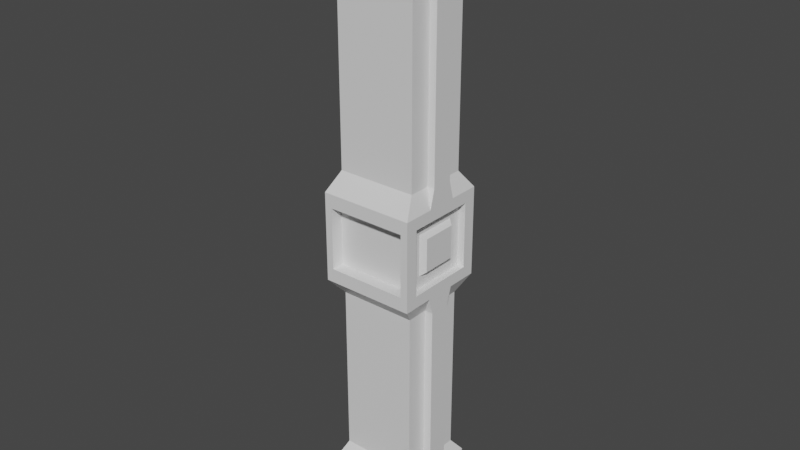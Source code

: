 # Source: column.blend  (saved by Blender 2.83.18; exported with 4.5.12 LTS)
import bpy
from mathutils import Matrix  # noqa: F401  (used for matrix-valued properties, if any)

bpy.ops.wm.read_factory_settings(use_empty=True)
scene = bpy.context.scene
scene.name = 'Scene'

# ---- collections
col_collection = bpy.data.collections.new('Collection'); scene.collection.children.link(col_collection)

# ---- materials (node trees are filled in below, after node groups)
mat_material = bpy.data.materials.new('Material')
mat_material.alpha_threshold = 0.0
mat_material.use_transparent_shadow = False
mat_material.line_color = (0.0, 0.0, 0.0, 1.0)

# ---- material node trees
mat_material.use_nodes = True; mat_material.node_tree.nodes.clear()
_N = mat_material.node_tree.nodes; _L = mat_material.node_tree.links
n0 = _N.new('ShaderNodeOutputMaterial'); n0.name = 'Material Output'; n0.location = (300, 300)
n1 = _N.new('ShaderNodeBsdfPrincipled'); n1.name = 'Principled BSDF'; n1.location = (10, 300)
n1.distribution = 'GGX'
n1.subsurface_method = 'BURLEY'
n1.inputs[2].default_value = 0.4
n1.inputs[3].default_value = 1.45
n1.inputs[27].default_value = (0.0, 0.0, 0.0, 1.0)
n1.inputs[28].default_value = 1.0
_L.new(n1.outputs[0], n0.inputs[0])
n0.is_active_output = True

# ---- world
world_world = bpy.data.worlds.new('World'); scene.world = world_world
world_world.use_nodes = True; world_world.node_tree.nodes.clear()
_N = world_world.node_tree.nodes; _L = world_world.node_tree.links
n0 = _N.new('ShaderNodeOutputWorld'); n0.name = 'World Output'; n0.location = (300, 300)
n1 = _N.new('ShaderNodeBackground'); n1.name = 'Background'; n1.location = (10, 300)
n1.inputs[0].default_value = (0.05088, 0.05088, 0.05088, 1.0)
_L.new(n1.outputs[0], n0.inputs[0])
n0.is_active_output = True
world_world.color = (0.05088, 0.05088, 0.05088)
world_world.use_sun_shadow = False
world_world.sun_shadow_jitter_overblur = 0.0

# ---- meshes
me_cube = bpy.data.meshes.new('Cube')
me_cube.from_pydata([(0.5, 0.5, -0.5), (0.5, 0.5, -1.0), (0.5, -0.5, -0.5), (0.5, -0.5, -1.0), (0.0, 0.5, -0.5), (0.0, 0.5, -1.0), (0.0, -0.5, -0.5), (0.0, -0.5, -1.0), (0.4338, -0.3675, -0.3343), (0.0, -0.3675, -0.3343), (0.4338, 0.3675, -0.3343), (0.0, 0.3675, -0.3343), (0.4338, -0.3675, 1.601), (0.0, -0.3675, 1.601), (0.4338, 0.3675, 1.601), (0.0, 0.3675, 1.601), (0.5283, -0.5277, 1.788), (0.0, -0.5277, 1.788), (0.5283, 0.5277, 1.788), (0.5283, -0.5277, 2.787), (0.0, -0.5277, 2.787), (0.5283, 0.5277, 2.787), (0.0, 0.5277, 2.787), (0.5279, -0.4973, 5.437), (0.4465, -0.3644, 5.278), (0.0, -0.3644, 5.278), (0.4465, 0.3644, 5.278), (0.0, 0.3644, 5.278), (0.0, 0.3644, 2.995), (0.0, -0.4973, 5.437), (0.4465, 0.3644, 2.995), (0.0, -0.3644, 2.995), (0.4465, -0.3644, 2.995), (0.5279, 0.4973, 5.437), (0.0, 0.4973, 5.775), (0.5279, 0.4973, 5.775), (0.0, -0.4973, 5.775), (0.5279, -0.4973, 5.775), (0.0, 0.4973, 5.437), (0.0, 0.3675, -0.3343), (0.4338, 0.3675, 1.601), (0.0, 0.3675, 1.601), (0.5283, 0.5277, 2.787), (0.0, 0.5277, 2.787), (0.0, 0.3644, 2.995), (0.0, 0.5277, 1.788), (0.5283, -0.5277, 1.788), (0.0, -0.5277, 1.788), (0.5283, 0.5277, 1.788), (0.5283, -0.5277, 2.787), (0.0, -0.5277, 2.787), (0.5283, 0.5277, 2.787), (0.5283, 0.5277, 2.787), (0.0, 0.5277, 2.787), (0.0, 0.5277, 1.788), (0.5283, 0.3873, 1.921), (0.5283, -0.3873, 1.921), (0.5283, -0.3873, 2.654), (0.5283, 0.3873, 2.654), (0.4476, 0.3873, 1.921), (0.4476, -0.3873, 1.921), (0.4476, -0.3873, 2.654), (0.4476, 0.3873, 2.654), (0.4471, -0.5277, 1.942), (0.0, -0.5277, 1.942), (0.4471, -0.5277, 2.634), (0.0, -0.5277, 2.634), (0.4471, 0.5277, 2.634), (0.0, 0.5277, 2.634), (0.0, 0.5277, 1.942), (0.4471, 0.5277, 1.942), (0.4471, -0.3873, 1.942), (0.0, -0.3873, 1.942), (0.4471, -0.3873, 2.634), (0.0, -0.3873, 2.634), (0.4471, 0.4212, 2.634), (0.0, 0.4212, 2.634), (0.0, 0.4212, 1.942), (0.4471, 0.4212, 1.942), (0.4465, -0.1215, 5.278), (0.4465, 0.1215, 5.278), (0.4465, -0.1215, 2.995), (0.4465, 0.1215, 2.995), (0.5279, -0.1658, 5.437), (0.5279, 0.1658, 5.437), (0.5283, -0.1759, 2.787), (0.5283, 0.1759, 2.787), (0.4465, -0.1215, 2.995), (0.4465, 0.1215, 2.995), (0.5283, -0.1759, 2.787), (0.5283, 0.1759, 2.787), (0.5283, -0.1215, 5.278), (0.5283, 0.1215, 5.278), (0.5283, -0.1215, 2.995), (0.5283, 0.1215, 2.995), (0.5, 0.1667, -0.5), (0.5, -0.1667, -0.5), (0.4338, 0.1225, -0.3343), (0.4338, -0.1225, -0.3343), (0.4338, 0.1225, 1.601), (0.4338, -0.1225, 1.601), (0.5283, 0.1759, 1.788), (0.5283, -0.1759, 1.788), (0.4338, 0.1225, -0.3343), (0.4338, -0.1225, -0.3343), (0.4338, 0.1225, 1.601), (0.4338, -0.1225, 1.601), (0.5283, 0.1225, -0.3343), (0.5283, -0.1225, -0.3343), (0.5283, 0.1225, 1.601), (0.5283, -0.1225, 1.601), (0.4476, 0.2438, 2.057), (0.4476, -0.2438, 2.057), (0.4476, -0.2438, 2.518), (0.4476, 0.2438, 2.518), (0.5052, 0.1952, 2.103), (0.5052, -0.1952, 2.103), (0.5052, -0.1952, 2.472), (0.5052, 0.1952, 2.472), (0.5279, -0.4973, 5.775), (0.0, -0.4973, 5.775), (0.5279, 0.4973, 5.775), (0.0, 0.4973, 5.775), (0.4303, -0.3844, 5.775), (0.0, -0.3844, 5.775), (0.4303, 0.3844, 5.775), (0.0, 0.3844, 5.775), (0.468, -0.3844, 5.705), (0.0, -0.3844, 5.705), (0.468, 0.3844, 5.705), (0.0, 0.3844, 5.705)], [], [(6, 2, 8, 9), (3, 2, 6, 7), (5, 1, 3, 7), (1, 0, 95, 96, 2, 3), (5, 4, 0, 1), (10, 11, 15, 14), (95, 0, 10, 97), (0, 4, 11, 10), (97, 10, 14, 99), (9, 8, 12, 13), (20, 19, 32, 31), (40, 48, 101, 99), (13, 12, 16, 17), (82, 30, 26, 80), (43, 42, 52, 53), (17, 16, 46, 47), (49, 32, 81, 85), (21, 22, 28, 30), (30, 28, 27, 26), (26, 27, 38, 33), (80, 26, 33, 84), (25, 24, 23, 29), (31, 32, 24, 25), (23, 83, 84, 33, 35, 37), (33, 38, 34, 35), (29, 23, 37, 36), (15, 11, 39, 41), (22, 21, 42, 43), (14, 15, 41, 40), (28, 22, 43, 44), (41, 45, 18, 40), (18, 21, 51, 48), (49, 50, 66, 65), (46, 102, 101, 48, 55, 56), (53, 52, 67, 68), (16, 18, 48, 101, 102, 46), (19, 20, 50, 49), (18, 45, 54, 48), (21, 19, 49, 85, 86, 51), (42, 18, 48, 52), (55, 58, 62, 59), (51, 86, 85, 49, 57, 58), (48, 51, 58, 55), (49, 46, 56, 57), (62, 61, 113, 114), (56, 55, 59, 60), (58, 57, 61, 62), (57, 56, 60, 61), (64, 63, 71, 72), (70, 69, 77, 78), (52, 48, 70, 67), (46, 49, 65, 63), (47, 46, 63, 64), (48, 54, 69, 70), (74, 72, 71, 73), (65, 66, 74, 73), (63, 65, 73, 71), (76, 75, 78, 77), (68, 67, 75, 76), (67, 70, 78, 75), (35, 34, 122, 121), (24, 79, 83, 23), (83, 79, 91), (32, 81, 79, 24), (90, 88, 94), (82, 86, 52, 30), (85, 86, 90, 89), (87, 89, 93), (82, 81, 87, 88), (81, 85, 89, 87), (86, 82, 88, 90), (93, 94, 92, 91), (93, 89, 90, 94), (79, 81, 93, 91), (82, 80, 92, 94), (80, 84, 92), (84, 83, 91, 92), (8, 98, 100, 12), (97, 99, 105, 103), (2, 96, 98, 8), (99, 100, 106, 105), (106, 104, 108, 110), (100, 102, 46, 12), (98, 97, 103, 104), (100, 98, 104, 106), (108, 107, 109, 110), (104, 103, 107, 108), (103, 105, 109, 107), (105, 106, 110, 109), (107, 95, 103), (95, 107, 108, 96), (108, 96, 104), (106, 102, 110), (101, 105, 109), (101, 109, 110, 102), (111, 114, 118, 115), (61, 60, 112, 113), (59, 62, 114, 111), (60, 59, 111, 112), (117, 116, 115, 118), (112, 111, 115, 116), (114, 113, 117, 118), (113, 112, 116, 117), (121, 122, 126, 125), (37, 35, 121, 119), (36, 37, 119, 120), (123, 125, 129, 127), (120, 119, 123, 124), (119, 121, 125, 123), (128, 127, 129, 130), (125, 126, 130, 129), (124, 123, 127, 128)])
_uv = me_cube.uv_layers.new(name='UVMap')
_uv.uv.foreach_set('vector', [0.625, 1.0, 0.625, 0.75, 0.625, 0.75, 0.625, 1.0, 0.375, 0.75, 0.625, 0.75, 0.625, 1.0, 0.375, 1.0, 0.125, 0.5, 0.375, 0.5, 0.375, 0.75, 0.125, 0.75, 0.375, 0.5, 0.625, 0.5, 0.625, 0.5833, 0.625, 0.6667, 0.625, 0.75, 0.375, 0.75, 0.375, 0.25, 0.625, 0.25, 0.625, 0.5, 0.375, 0.5, 0.625, 0.5, 0.625, 0.25, 0.625, 0.25, 0.625, 0.5, 0.625, 0.5833, 0.625, 0.5, 0.625, 0.5, 0.625, 0.5833, 0.625, 0.5, 0.625, 0.25, 0.625, 0.25, 0.625, 0.5, 0.625, 0.5833, 0.625, 0.5, 0.625, 0.5, 0.625, 0.5833, 0.625, 1.0, 0.625, 0.75, 0.625, 0.75, 0.625, 1.0, 0.0, 0.0, 0.0, 0.0, 0.0, 0.0, 0.0, 0.0, 0.0, 0.0, 0.0, 0.0, 0.0, 0.0, 0.0, 0.0, 0.625, 1.0, 0.625, 0.75, 0.625, 0.75, 0.625, 1.0, 0.0, 0.0, 0.0, 0.0, 0.0, 0.0, 0.0, 0.0, 0.0, 0.0, 0.0, 0.0, 0.0, 0.0, 0.0, 0.0, 0.625, 1.0, 0.625, 0.75, 0.625, 0.75, 0.625, 1.0, 0.0, 0.0, 0.0, 0.0, 0.0, 0.0, 0.0, 0.0, 0.0, 0.0, 0.0, 0.0, 0.0, 0.0, 0.0, 0.0, 0.0, 0.0, 0.0, 0.0, 0.0, 0.0, 0.0, 0.0, 0.0, 0.0, 0.0, 0.0, 0.0, 0.0, 0.0, 0.0, 0.0, 0.0, 0.0, 0.0, 0.0, 0.0, 0.0, 0.0, 0.0, 0.0, 0.0, 0.0, 0.0, 0.0, 0.0, 0.0, 0.0, 0.0, 0.0, 0.0, 0.0, 0.0, 0.0, 0.0, 0.0, 0.0, 0.0, 0.0, 0.0, 0.0, 0.0, 0.0, 0.0, 0.0, 0.0, 0.0, 0.0, 0.0, 0.0, 0.0, 0.0, 0.0, 0.0, 0.0, 0.0, 0.0, 0.0, 0.0, 0.0, 0.0, 0.0, 0.0, 0.625, 0.25, 0.625, 0.25, 0.625, 0.25, 0.625, 0.25, 0.0, 0.0, 0.0, 0.0, 0.0, 0.0, 0.0, 0.0, 0.625, 0.5, 0.625, 0.25, 0.625, 0.25, 0.625, 0.5, 0.0, 0.0, 0.0, 0.0, 0.0, 0.0, 0.0, 0.0, 0.625, 0.25, 0.0, 0.0, 0.0, 0.0, 0.625, 0.5, 0.0, 0.0, 0.0, 0.0, 0.0, 0.0, 0.0, 0.0, 0.0, 0.0, 0.0, 0.0, 0.0, 0.0, 0.0, 0.0, 0.625, 0.75, 0.625, 0.6667, 0.625, 0.5833, 0.625, 0.5, 0.625, 0.5, 0.625, 0.75, 0.0, 0.0, 0.0, 0.0, 0.0, 0.0, 0.0, 0.0, 0.625, 0.75, 0.625, 0.5, 0.625, 0.5, 0.625, 0.5833, 0.625, 0.6667, 0.625, 0.75, 0.0, 0.0, 0.0, 0.0, 0.0, 0.0, 0.0, 0.0, 0.0, 0.0, 0.0, 0.0, 0.0, 0.0, 0.0, 0.0, 0.0, 0.0, 0.0, 0.0, 0.0, 0.0, 0.0, 0.0, 0.0, 0.0, 0.0, 0.0, 0.0, 0.0, 0.0, 0.0, 0.0, 0.0, 0.0, 0.0, 0.0, 0.0, 0.0, 0.0, 0.0, 0.0, 0.0, 0.0, 0.0, 0.0, 0.0, 0.0, 0.0, 0.0, 0.0, 0.0, 0.0, 0.0, 0.0, 0.0, 0.0, 0.0, 0.0, 0.0, 0.0, 0.0, 0.0, 0.0, 0.0, 0.0, 0.625, 0.75, 0.625, 0.75, 0.0, 0.0, 0.0, 0.0, 0.0, 0.0, 0.0, 0.0, 0.0, 0.0, 0.625, 0.75, 0.625, 0.5, 0.625, 0.5, 0.625, 0.75, 0.0, 0.0, 0.0, 0.0, 0.0, 0.0, 0.0, 0.0, 0.0, 0.0, 0.625, 0.75, 0.625, 0.75, 0.0, 0.0, 0.625, 1.0, 0.625, 0.75, 0.625, 0.75, 0.625, 1.0, 0.0, 0.0, 0.0, 0.0, 0.0, 0.0, 0.0, 0.0, 0.0, 0.0, 0.0, 0.0, 0.0, 0.0, 0.0, 0.0, 0.625, 0.75, 0.0, 0.0, 0.0, 0.0, 0.625, 0.75, 0.625, 1.0, 0.625, 0.75, 0.625, 0.75, 0.625, 1.0, 0.0, 0.0, 0.0, 0.0, 0.0, 0.0, 0.0, 0.0, 0.0, 0.0, 0.625, 1.0, 0.625, 0.75, 0.0, 0.0, 0.0, 0.0, 0.0, 0.0, 0.0, 0.0, 0.0, 0.0, 0.625, 0.75, 0.0, 0.0, 0.0, 0.0, 0.625, 0.75, 0.0, 0.0, 0.0, 0.0, 0.0, 0.0, 0.0, 0.0, 0.0, 0.0, 0.0, 0.0, 0.0, 0.0, 0.0, 0.0, 0.0, 0.0, 0.0, 0.0, 0.0, 0.0, 0.0, 0.0, 0.0, 0.0, 0.0, 0.0, 0.0, 0.0, 0.0, 0.0, 0.0, 0.0, 0.0, 0.0, 0.0, 0.0, 0.0, 0.0, 0.0, 0.0, 0.0, 0.0, 0.0, 0.0, 0.0, 0.0, 0.0, 0.0, 0.0, 0.0, 0.0, 0.0, 0.0, 0.0, 0.0, 0.0, 0.0, 0.0, 0.0, 0.0, 0.0, 0.0, 0.0, 0.0, 0.0, 0.0, 0.0, 0.0, 0.0, 0.0, 0.0, 0.0, 0.0, 0.0, 0.0, 0.0, 0.0, 0.0, 0.0, 0.0, 0.0, 0.0, 0.0, 0.0, 0.0, 0.0, 0.0, 0.0, 0.0, 0.0, 0.0, 0.0, 0.0, 0.0, 0.0, 0.0, 0.0, 0.0, 0.0, 0.0, 0.0, 0.0, 0.0, 0.0, 0.0, 0.0, 0.0, 0.0, 0.0, 0.0, 0.0, 0.0, 0.0, 0.0, 0.0, 0.0, 0.0, 0.0, 0.0, 0.0, 0.0, 0.0, 0.0, 0.0, 0.0, 0.0, 0.0, 0.0, 0.0, 0.0, 0.0, 0.0, 0.0, 0.0, 0.0, 0.0, 0.0, 0.0, 0.0, 0.0, 0.0, 0.0, 0.0, 0.0, 0.0, 0.0, 0.0, 0.0, 0.0, 0.0, 0.625, 0.75, 0.625, 0.6667, 0.625, 0.6667, 0.625, 0.75, 0.625, 0.5833, 0.625, 0.5833, 0.625, 0.5833, 0.625, 0.5833, 0.625, 0.75, 0.625, 0.6667, 0.625, 0.6667, 0.625, 0.75, 0.0, 0.0, 0.0, 0.0, 0.0, 0.0, 0.0, 0.0, 0.625, 0.6667, 0.625, 0.6667, 0.625, 0.6667, 0.625, 0.6667, 0.0, 0.0, 0.0, 0.0, 0.0, 0.0, 0.0, 0.0, 0.0, 0.0, 0.0, 0.0, 0.0, 0.0, 0.0, 0.0, 0.625, 0.6667, 0.625, 0.6667, 0.625, 0.6667, 0.625, 0.6667, 0.625, 0.6667, 0.625, 0.5833, 0.625, 0.5833, 0.625, 0.6667, 0.0, 0.0, 0.0, 0.0, 0.0, 0.0, 0.0, 0.0, 0.625, 0.5833, 0.625, 0.5833, 0.625, 0.5833, 0.625, 0.5833, 0.0, 0.0, 0.0, 0.0, 0.0, 0.0, 0.0, 0.0, 0.0, 0.0, 0.0, 0.0, 0.0, 0.0, 0.0, 0.0, 0.0, 0.0, 0.0, 0.0, 0.0, 0.0, 0.0, 0.0, 0.0, 0.0, 0.625, 0.6667, 0.625, 0.6667, 0.0, 0.0, 0.625, 0.6667, 0.0, 0.0, 0.625, 0.5833, 0.625, 0.5833, 0.0, 0.0, 0.0, 0.0, 0.0, 0.0, 0.0, 0.0, 0.0, 0.0, 0.0, 0.0, 0.0, 0.0, 0.0, 0.0, 0.0, 0.0, 0.625, 0.75, 0.625, 0.75, 0.0, 0.0, 0.0, 0.0, 0.0, 0.0, 0.0, 0.0, 0.0, 0.0, 0.625, 0.75, 0.625, 0.5, 0.625, 0.5, 0.625, 0.75, 0.0, 0.0, 0.625, 0.75, 0.625, 0.5, 0.0, 0.0, 0.625, 0.75, 0.625, 0.5, 0.625, 0.5, 0.625, 0.75, 0.0, 0.0, 0.0, 0.0, 0.0, 0.0, 0.0, 0.0, 0.0, 0.0, 0.625, 0.75, 0.625, 0.75, 0.0, 0.0, 0.0, 0.0, 0.0, 0.0, 0.0, 0.0, 0.0, 0.0, 0.0, 0.0, 0.0, 0.0, 0.0, 0.0, 0.0, 0.0, 0.0, 0.0, 0.0, 0.0, 0.0, 0.0, 0.0, 0.0, 0.0, 0.0, 0.0, 0.0, 0.0, 0.0, 0.0, 0.0, 0.0, 0.0, 0.0, 0.0, 0.0, 0.0, 0.0, 0.0, 0.0, 0.0, 0.0, 0.0, 0.0, 0.0, 0.0, 0.0, 0.0, 0.0, 0.0, 0.0, 0.0, 0.0, 0.0, 0.0, 0.0, 0.0, 0.0, 0.0, 0.0, 0.0, 0.0, 0.0, 0.0, 0.0, 0.0, 0.0, 0.0, 0.0, 0.0, 0.0])
me_cube.materials.append(mat_material)
me_cube.use_remesh_preserve_volume = False
me_cube.use_remesh_preserve_attributes = False
me_cube.use_mirror_vertex_groups = False
me_cube.update()

# ---- objects
ob_column = bpy.data.objects.new('Column', me_cube)

# ---- transforms, parenting, visibility, modifiers, constraints
ob_column.location = (0.0, 0.0, 1.0)
ob_column.lock_rotations_4d = False
ob_column.empty_display_type = 'ARROWS'
ob_column.lineart.crease_threshold = 0.0
_m = ob_column.modifiers.new('Mirror', 'MIRROR')
_m.use_clip = True

# ---- collection membership
col_collection.objects.link(ob_column)

# ---- scene / render settings (as saved in the file)
scene.frame_start = 1; scene.frame_end = 250; scene.frame_set(1)
scene.render.engine = 'BLENDER_EEVEE_NEXT'
scene.cycles.use_denoising = False
scene.cycles.samples = 128
scene.cycles.sampling_pattern = 'TABULATED_SOBOL'
scene.cycles.use_adaptive_sampling = False
scene.cycles.use_light_tree = False
scene.view_settings.view_transform = 'Filmic'
bpy.context.view_layer.update()

# ---- added for rendering (the .blend has no active camera and no usable light): camera, sun
cam_auto = bpy.data.cameras.new('AutoCamera')
cam_auto.lens = 50.0
cam_auto.sensor_width = 36.0
cam_auto.clip_end = 1000.0
ob_auto_camera = bpy.data.objects.new('AutoCamera', cam_auto)
scene.collection.objects.link(ob_auto_camera)
ob_auto_camera.location = (6.41868, -7.70242, 8.52234)
ob_auto_camera.rotation_euler = (1.09748, -7.21219e-08, 0.694738)
scene.camera = ob_auto_camera
light_auto_sun = bpy.data.lights.new('AutoSun', 'SUN')
light_auto_sun.energy = 3.0
light_auto_sun.angle = 0.0523599
ob_auto_sun = bpy.data.objects.new('AutoSun', light_auto_sun)
scene.collection.objects.link(ob_auto_sun)
ob_auto_sun.rotation_euler = (0.872665, 0.174533, 0.523599)
bpy.context.view_layer.update()

